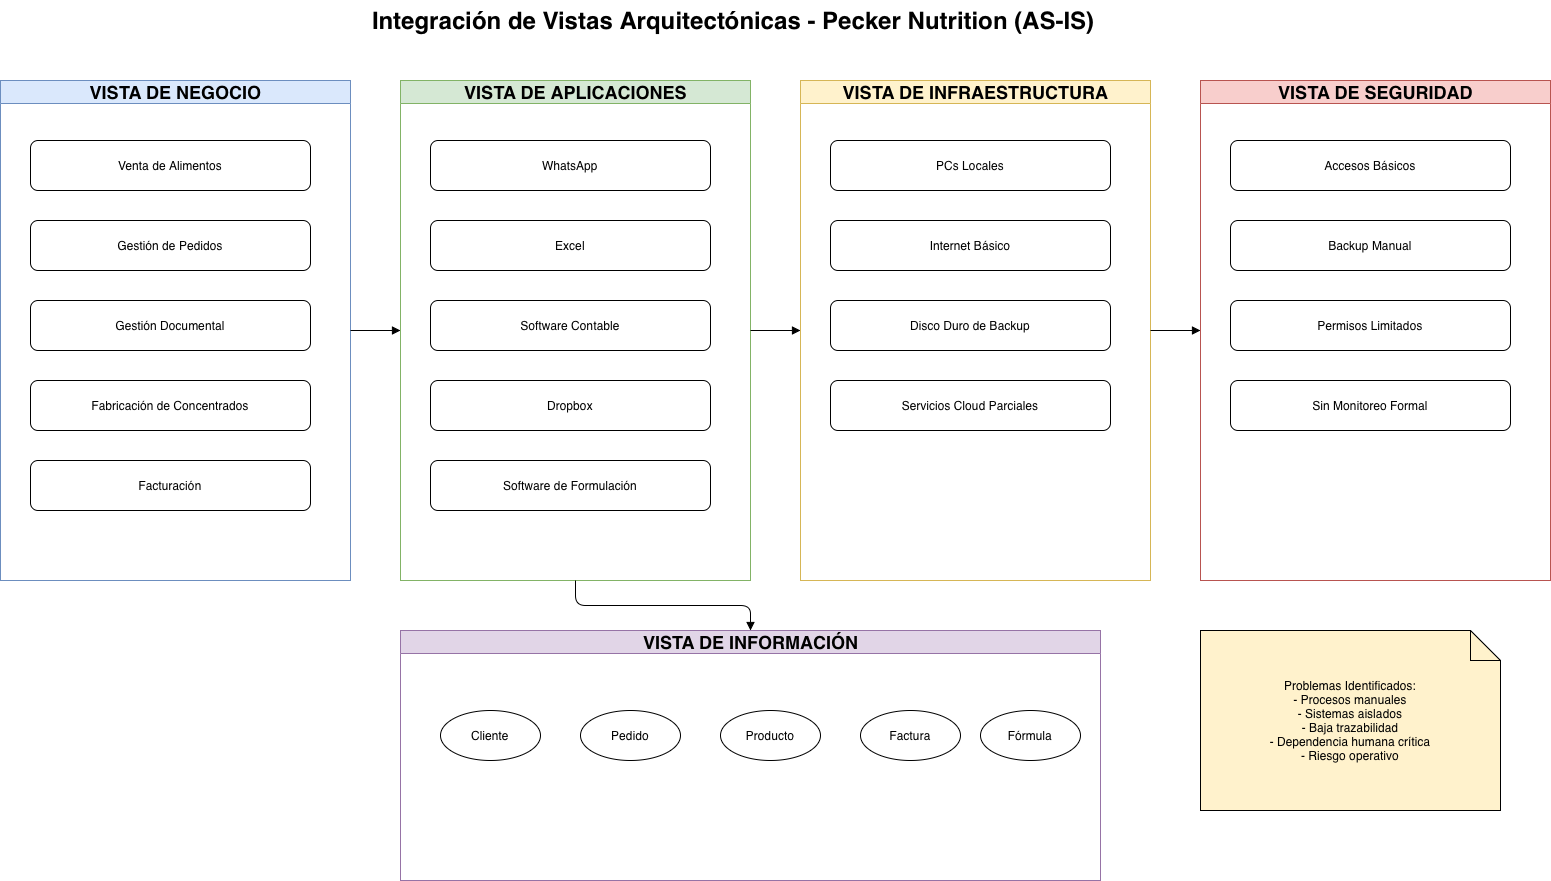

The diagram above was exported from draw.io. Its source (the exported page's mxGraphModel, read from the mxfile embedded in the PNG):
<mxGraphModel dx="2007" dy="1358" grid="1" gridSize="10" guides="1" tooltips="1" connect="1" arrows="1" fold="1" page="1" pageScale="1" pageWidth="1920" pageHeight="1080" math="0" shadow="0">
  <root>
    <mxCell id="0" />
    <mxCell id="1" parent="0" />
    <mxCell id="title" parent="1" style="text;html=1;strokeColor=none;fillColor=none;fontSize=24;fontStyle=1;" value="Integración de Vistas Arquitectónicas - Pecker Nutrition (AS-IS)" vertex="1">
      <mxGeometry height="40" width="700" x="420" y="20" as="geometry" />
    </mxCell>
    <mxCell id="business" parent="1" style="swimlane;html=1;fillColor=#dae8fc;strokeColor=#6c8ebf;fontSize=18;fontStyle=1;" value="VISTA DE NEGOCIO" vertex="1">
      <mxGeometry height="500" width="350" x="50" y="100" as="geometry" />
    </mxCell>
    <mxCell id="b1" parent="business" style="rounded=1;whiteSpace=wrap;html=1;fillColor=#ffffff;" value="Venta de Alimentos" vertex="1">
      <mxGeometry height="50" width="280" x="30" y="60" as="geometry" />
    </mxCell>
    <mxCell id="b2" parent="business" style="rounded=1;whiteSpace=wrap;html=1;fillColor=#ffffff;" value="Gestión de Pedidos" vertex="1">
      <mxGeometry height="50" width="280" x="30" y="140" as="geometry" />
    </mxCell>
    <mxCell id="b3" parent="business" style="rounded=1;whiteSpace=wrap;html=1;fillColor=#ffffff;" value="Gestión Documental" vertex="1">
      <mxGeometry height="50" width="280" x="30" y="220" as="geometry" />
    </mxCell>
    <mxCell id="b4" parent="business" style="rounded=1;whiteSpace=wrap;html=1;fillColor=#ffffff;" value="Fabricación de Concentrados" vertex="1">
      <mxGeometry height="50" width="280" x="30" y="300" as="geometry" />
    </mxCell>
    <mxCell id="b5" parent="business" style="rounded=1;whiteSpace=wrap;html=1;fillColor=#ffffff;" value="Facturación" vertex="1">
      <mxGeometry height="50" width="280" x="30" y="380" as="geometry" />
    </mxCell>
    <mxCell id="applications" parent="1" style="swimlane;html=1;fillColor=#d5e8d4;strokeColor=#82b366;fontSize=18;fontStyle=1;" value="VISTA DE APLICACIONES" vertex="1">
      <mxGeometry height="500" width="350" x="450" y="100" as="geometry" />
    </mxCell>
    <mxCell id="a1" parent="applications" style="rounded=1;whiteSpace=wrap;html=1;fillColor=#ffffff;" value="WhatsApp" vertex="1">
      <mxGeometry height="50" width="280" x="30" y="60" as="geometry" />
    </mxCell>
    <mxCell id="a2" parent="applications" style="rounded=1;whiteSpace=wrap;html=1;fillColor=#ffffff;" value="Excel" vertex="1">
      <mxGeometry height="50" width="280" x="30" y="140" as="geometry" />
    </mxCell>
    <mxCell id="a3" parent="applications" style="rounded=1;whiteSpace=wrap;html=1;fillColor=#ffffff;" value="Software Contable" vertex="1">
      <mxGeometry height="50" width="280" x="30" y="220" as="geometry" />
    </mxCell>
    <mxCell id="a4" parent="applications" style="rounded=1;whiteSpace=wrap;html=1;fillColor=#ffffff;" value="Dropbox" vertex="1">
      <mxGeometry height="50" width="280" x="30" y="300" as="geometry" />
    </mxCell>
    <mxCell id="a5" parent="applications" style="rounded=1;whiteSpace=wrap;html=1;fillColor=#ffffff;" value="Software de Formulación" vertex="1">
      <mxGeometry height="50" width="280" x="30" y="380" as="geometry" />
    </mxCell>
    <mxCell id="infra" parent="1" style="swimlane;html=1;fillColor=#fff2cc;strokeColor=#d6b656;fontSize=18;fontStyle=1;" value="VISTA DE INFRAESTRUCTURA" vertex="1">
      <mxGeometry height="500" width="350" x="850" y="100" as="geometry" />
    </mxCell>
    <mxCell id="i1" parent="infra" style="rounded=1;whiteSpace=wrap;html=1;fillColor=#ffffff;" value="PCs Locales" vertex="1">
      <mxGeometry height="50" width="280" x="30" y="60" as="geometry" />
    </mxCell>
    <mxCell id="i2" parent="infra" style="rounded=1;whiteSpace=wrap;html=1;fillColor=#ffffff;" value="Internet Básico" vertex="1">
      <mxGeometry height="50" width="280" x="30" y="140" as="geometry" />
    </mxCell>
    <mxCell id="i3" parent="infra" style="rounded=1;whiteSpace=wrap;html=1;fillColor=#ffffff;" value="Disco Duro de Backup" vertex="1">
      <mxGeometry height="50" width="280" x="30" y="220" as="geometry" />
    </mxCell>
    <mxCell id="i4" parent="infra" style="rounded=1;whiteSpace=wrap;html=1;fillColor=#ffffff;" value="Servicios Cloud Parciales" vertex="1">
      <mxGeometry height="50" width="280" x="30" y="300" as="geometry" />
    </mxCell>
    <mxCell id="security" parent="1" style="swimlane;html=1;fillColor=#f8cecc;strokeColor=#b85450;fontSize=18;fontStyle=1;" value="VISTA DE SEGURIDAD" vertex="1">
      <mxGeometry height="500" width="350" x="1250" y="100" as="geometry" />
    </mxCell>
    <mxCell id="s1" parent="security" style="rounded=1;whiteSpace=wrap;html=1;fillColor=#ffffff;" value="Accesos Básicos" vertex="1">
      <mxGeometry height="50" width="280" x="30" y="60" as="geometry" />
    </mxCell>
    <mxCell id="s2" parent="security" style="rounded=1;whiteSpace=wrap;html=1;fillColor=#ffffff;" value="Backup Manual" vertex="1">
      <mxGeometry height="50" width="280" x="30" y="140" as="geometry" />
    </mxCell>
    <mxCell id="s3" parent="security" style="rounded=1;whiteSpace=wrap;html=1;fillColor=#ffffff;" value="Permisos Limitados" vertex="1">
      <mxGeometry height="50" width="280" x="30" y="220" as="geometry" />
    </mxCell>
    <mxCell id="s4" parent="security" style="rounded=1;whiteSpace=wrap;html=1;fillColor=#ffffff;" value="Sin Monitoreo Formal" vertex="1">
      <mxGeometry height="50" width="280" x="30" y="300" as="geometry" />
    </mxCell>
    <mxCell id="data" parent="1" style="swimlane;html=1;fillColor=#e1d5e7;strokeColor=#9673a6;fontSize=18;fontStyle=1;" value="VISTA DE INFORMACIÓN" vertex="1">
      <mxGeometry height="250" width="700" x="450" y="650" as="geometry" />
    </mxCell>
    <mxCell id="d1" parent="data" style="ellipse;whiteSpace=wrap;html=1;fillColor=#ffffff;" value="Cliente" vertex="1">
      <mxGeometry height="50" width="100" x="40" y="80" as="geometry" />
    </mxCell>
    <mxCell id="d2" parent="data" style="ellipse;whiteSpace=wrap;html=1;fillColor=#ffffff;" value="Pedido" vertex="1">
      <mxGeometry height="50" width="100" x="180" y="80" as="geometry" />
    </mxCell>
    <mxCell id="d3" parent="data" style="ellipse;whiteSpace=wrap;html=1;fillColor=#ffffff;" value="Producto" vertex="1">
      <mxGeometry height="50" width="100" x="320" y="80" as="geometry" />
    </mxCell>
    <mxCell id="d4" parent="data" style="ellipse;whiteSpace=wrap;html=1;fillColor=#ffffff;" value="Factura" vertex="1">
      <mxGeometry height="50" width="100" x="460" y="80" as="geometry" />
    </mxCell>
    <mxCell id="d5" parent="data" style="ellipse;whiteSpace=wrap;html=1;fillColor=#ffffff;" value="Fórmula" vertex="1">
      <mxGeometry height="50" width="100" x="580" y="80" as="geometry" />
    </mxCell>
    <mxCell id="e1" edge="1" parent="1" source="business" style="edgeStyle=orthogonalEdgeStyle;endArrow=block;" target="applications">
      <mxGeometry relative="1" as="geometry" />
    </mxCell>
    <mxCell id="e2" edge="1" parent="1" source="applications" style="edgeStyle=orthogonalEdgeStyle;endArrow=block;" target="infra">
      <mxGeometry relative="1" as="geometry" />
    </mxCell>
    <mxCell id="e3" edge="1" parent="1" source="infra" style="edgeStyle=orthogonalEdgeStyle;endArrow=block;" target="security">
      <mxGeometry relative="1" as="geometry" />
    </mxCell>
    <mxCell id="e4" edge="1" parent="1" source="applications" style="edgeStyle=orthogonalEdgeStyle;endArrow=block;" target="data">
      <mxGeometry relative="1" as="geometry" />
    </mxCell>
    <mxCell id="note" parent="1" style="shape=note;whiteSpace=wrap;html=1;fillColor=#fff2cc;" value="Problemas Identificados:&#10;- Procesos manuales&#10;- Sistemas aislados&#10;- Baja trazabilidad&#10;- Dependencia humana crítica&#10;- Riesgo operativo" vertex="1">
      <mxGeometry height="180" width="300" x="1250" y="650" as="geometry" />
    </mxCell>
  </root>
</mxGraphModel>